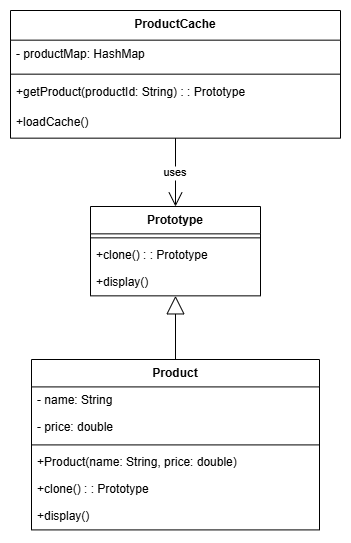

The diagram above was exported from draw.io. Its source (the exported page's mxGraphModel, read from the mxfile embedded in the PNG):
<mxGraphModel dx="1143" dy="498" grid="1" gridSize="10" guides="1" tooltips="1" connect="1" arrows="1" fold="1" page="1" pageScale="1" pageWidth="1600" pageHeight="900" math="0" shadow="0">
  <root>
    <mxCell id="0" />
    <mxCell id="1" parent="0" />
    <mxCell id="8UXxmTaJVmQz0RkF78VZ-1" value="Prototype" style="swimlane;fontStyle=1;align=center;verticalAlign=top;childLayout=stackLayout;horizontal=1;startSize=27.35064915248326;horizontalStack=0;resizeParent=1;resizeParentMax=0;resizeLast=0;collapsible=0;marginBottom=0;" vertex="1" parent="1">
      <mxGeometry x="100" y="216" width="170" height="89.35064915248326" as="geometry" />
    </mxCell>
    <mxCell id="8UXxmTaJVmQz0RkF78VZ-2" style="line;strokeWidth=1;fillColor=none;align=left;verticalAlign=middle;spacingTop=-1;spacingLeft=3;spacingRight=3;rotatable=0;labelPosition=right;points=[];portConstraint=eastwest;strokeColor=inherit;" vertex="1" parent="8UXxmTaJVmQz0RkF78VZ-1">
      <mxGeometry y="27.35064915248326" width="170" height="8" as="geometry" />
    </mxCell>
    <mxCell id="8UXxmTaJVmQz0RkF78VZ-3" value="+clone() : : Prototype" style="text;strokeColor=none;fillColor=none;align=left;verticalAlign=top;spacingLeft=4;spacingRight=4;overflow=hidden;rotatable=0;points=[[0,0.5],[1,0.5]];portConstraint=eastwest;" vertex="1" parent="8UXxmTaJVmQz0RkF78VZ-1">
      <mxGeometry y="35.35064915248326" width="170" height="27" as="geometry" />
    </mxCell>
    <mxCell id="8UXxmTaJVmQz0RkF78VZ-4" value="+display()" style="text;strokeColor=none;fillColor=none;align=left;verticalAlign=top;spacingLeft=4;spacingRight=4;overflow=hidden;rotatable=0;points=[[0,0.5],[1,0.5]];portConstraint=eastwest;" vertex="1" parent="8UXxmTaJVmQz0RkF78VZ-1">
      <mxGeometry y="62.35064915248326" width="170" height="27" as="geometry" />
    </mxCell>
    <mxCell id="8UXxmTaJVmQz0RkF78VZ-5" value="Product" style="swimlane;fontStyle=1;align=center;verticalAlign=top;childLayout=stackLayout;horizontal=1;startSize=27.409093221028645;horizontalStack=0;resizeParent=1;resizeParentMax=0;resizeLast=0;collapsible=0;marginBottom=0;" vertex="1" parent="1">
      <mxGeometry x="41" y="369" width="288" height="170.40909322102863" as="geometry" />
    </mxCell>
    <mxCell id="8UXxmTaJVmQz0RkF78VZ-6" value="- name: String" style="text;strokeColor=none;fillColor=none;align=left;verticalAlign=top;spacingLeft=4;spacingRight=4;overflow=hidden;rotatable=0;points=[[0,0.5],[1,0.5]];portConstraint=eastwest;" vertex="1" parent="8UXxmTaJVmQz0RkF78VZ-5">
      <mxGeometry y="27.409093221028645" width="288" height="27" as="geometry" />
    </mxCell>
    <mxCell id="8UXxmTaJVmQz0RkF78VZ-7" value="- price: double" style="text;strokeColor=none;fillColor=none;align=left;verticalAlign=top;spacingLeft=4;spacingRight=4;overflow=hidden;rotatable=0;points=[[0,0.5],[1,0.5]];portConstraint=eastwest;" vertex="1" parent="8UXxmTaJVmQz0RkF78VZ-5">
      <mxGeometry y="54.40909322102864" width="288" height="27" as="geometry" />
    </mxCell>
    <mxCell id="8UXxmTaJVmQz0RkF78VZ-8" style="line;strokeWidth=1;fillColor=none;align=left;verticalAlign=middle;spacingTop=-1;spacingLeft=3;spacingRight=3;rotatable=0;labelPosition=right;points=[];portConstraint=eastwest;strokeColor=inherit;" vertex="1" parent="8UXxmTaJVmQz0RkF78VZ-5">
      <mxGeometry y="81.40909322102864" width="288" height="8" as="geometry" />
    </mxCell>
    <mxCell id="8UXxmTaJVmQz0RkF78VZ-9" value="+Product(name: String, price: double)" style="text;strokeColor=none;fillColor=none;align=left;verticalAlign=top;spacingLeft=4;spacingRight=4;overflow=hidden;rotatable=0;points=[[0,0.5],[1,0.5]];portConstraint=eastwest;" vertex="1" parent="8UXxmTaJVmQz0RkF78VZ-5">
      <mxGeometry y="89.40909322102864" width="288" height="27" as="geometry" />
    </mxCell>
    <mxCell id="8UXxmTaJVmQz0RkF78VZ-10" value="+clone() : : Prototype" style="text;strokeColor=none;fillColor=none;align=left;verticalAlign=top;spacingLeft=4;spacingRight=4;overflow=hidden;rotatable=0;points=[[0,0.5],[1,0.5]];portConstraint=eastwest;" vertex="1" parent="8UXxmTaJVmQz0RkF78VZ-5">
      <mxGeometry y="116.40909322102864" width="288" height="27" as="geometry" />
    </mxCell>
    <mxCell id="8UXxmTaJVmQz0RkF78VZ-11" value="+display()" style="text;strokeColor=none;fillColor=none;align=left;verticalAlign=top;spacingLeft=4;spacingRight=4;overflow=hidden;rotatable=0;points=[[0,0.5],[1,0.5]];portConstraint=eastwest;" vertex="1" parent="8UXxmTaJVmQz0RkF78VZ-5">
      <mxGeometry y="143.40909322102863" width="288" height="27" as="geometry" />
    </mxCell>
    <mxCell id="8UXxmTaJVmQz0RkF78VZ-12" value="ProductCache" style="swimlane;fontStyle=1;align=center;verticalAlign=top;childLayout=stackLayout;horizontal=1;startSize=29.659090042114258;horizontalStack=0;resizeParent=1;resizeParentMax=0;resizeLast=0;collapsible=0;marginBottom=0;" vertex="1" parent="1">
      <mxGeometry x="20" y="20" width="330" height="127.65909004211426" as="geometry" />
    </mxCell>
    <mxCell id="8UXxmTaJVmQz0RkF78VZ-13" value="- productMap: HashMap" style="text;strokeColor=none;fillColor=none;align=left;verticalAlign=top;spacingLeft=4;spacingRight=4;overflow=hidden;rotatable=0;points=[[0,0.5],[1,0.5]];portConstraint=eastwest;" vertex="1" parent="8UXxmTaJVmQz0RkF78VZ-12">
      <mxGeometry y="29.659090042114258" width="330" height="30" as="geometry" />
    </mxCell>
    <mxCell id="8UXxmTaJVmQz0RkF78VZ-14" style="line;strokeWidth=1;fillColor=none;align=left;verticalAlign=middle;spacingTop=-1;spacingLeft=3;spacingRight=3;rotatable=0;labelPosition=right;points=[];portConstraint=eastwest;strokeColor=inherit;" vertex="1" parent="8UXxmTaJVmQz0RkF78VZ-12">
      <mxGeometry y="59.65909004211426" width="330" height="8" as="geometry" />
    </mxCell>
    <mxCell id="8UXxmTaJVmQz0RkF78VZ-15" value="+getProduct(productId: String) : : Prototype" style="text;strokeColor=none;fillColor=none;align=left;verticalAlign=top;spacingLeft=4;spacingRight=4;overflow=hidden;rotatable=0;points=[[0,0.5],[1,0.5]];portConstraint=eastwest;" vertex="1" parent="8UXxmTaJVmQz0RkF78VZ-12">
      <mxGeometry y="67.65909004211426" width="330" height="30" as="geometry" />
    </mxCell>
    <mxCell id="8UXxmTaJVmQz0RkF78VZ-16" value="+loadCache()" style="text;strokeColor=none;fillColor=none;align=left;verticalAlign=top;spacingLeft=4;spacingRight=4;overflow=hidden;rotatable=0;points=[[0,0.5],[1,0.5]];portConstraint=eastwest;" vertex="1" parent="8UXxmTaJVmQz0RkF78VZ-12">
      <mxGeometry y="97.65909004211426" width="330" height="30" as="geometry" />
    </mxCell>
    <mxCell id="8UXxmTaJVmQz0RkF78VZ-17" value="" style="curved=1;startArrow=block;startSize=16;startFill=0;endArrow=none;exitX=0.5;exitY=0.99;entryX=0.5;entryY=0;rounded=0;" edge="1" parent="1" source="8UXxmTaJVmQz0RkF78VZ-1" target="8UXxmTaJVmQz0RkF78VZ-5">
      <mxGeometry relative="1" as="geometry">
        <Array as="points" />
      </mxGeometry>
    </mxCell>
    <mxCell id="8UXxmTaJVmQz0RkF78VZ-18" value="uses" style="curved=1;startArrow=none;endArrow=open;endSize=12;exitX=0.5;exitY=1;entryX=0.5;entryY=0;rounded=0;" edge="1" parent="1" source="8UXxmTaJVmQz0RkF78VZ-12" target="8UXxmTaJVmQz0RkF78VZ-1">
      <mxGeometry relative="1" as="geometry">
        <Array as="points" />
      </mxGeometry>
    </mxCell>
  </root>
</mxGraphModel>